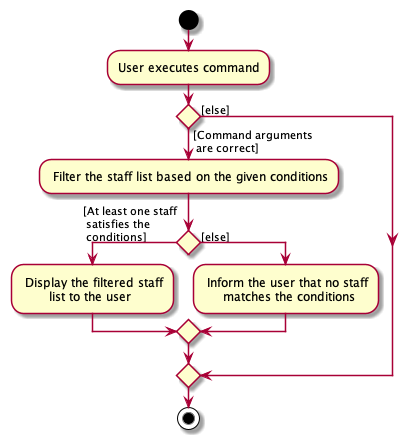

The diagram above was rendered by PlantUML. Its source (embedded in the PNG):
@startuml
'https://plantuml.com/activity-diagram-beta

start
:User executes command;

if () then ([Command arguments\n are correct])
    : Filter the staff list based on the given conditions;
    if () then ([At least one staff\n satisfies the\n conditions])
        : Display the filtered staff\n       list to the user;
    else ([else])
        : Inform the user that no staff\n     matches the conditions;
    endif
else ([else])
endif
stop

@enduml